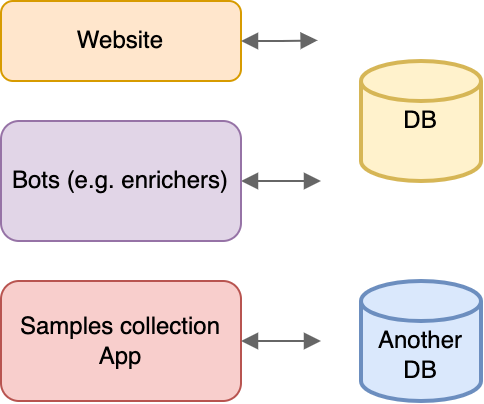

The diagram above was exported from draw.io. Its source (the exported page's mxGraphModel, read from the mxfile embedded in the PNG):
<mxGraphModel dx="590" dy="405" grid="1" gridSize="10" guides="1" tooltips="1" connect="1" arrows="1" fold="1" page="1" pageScale="1" pageWidth="827" pageHeight="1169" math="0" shadow="0">
  <root>
    <mxCell id="0" />
    <mxCell id="1" parent="0" />
    <mxCell id="dP0iuE4eRPjfao2_jPOP-13" style="edgeStyle=orthogonalEdgeStyle;rounded=0;orthogonalLoop=1;jettySize=auto;html=1;entryX=-0.014;entryY=0.164;entryDx=0;entryDy=0;entryPerimeter=0;startArrow=block;startFill=1;endArrow=block;endFill=1;fillColor=#f5f5f5;strokeColor=#666666;" edge="1" parent="1" source="dP0iuE4eRPjfao2_jPOP-2">
      <mxGeometry relative="1" as="geometry">
        <mxPoint x="318.31999999999994" y="259.68000000000006" as="targetPoint" />
      </mxGeometry>
    </mxCell>
    <mxCell id="dP0iuE4eRPjfao2_jPOP-2" value="Website" style="rounded=1;whiteSpace=wrap;html=1;fillColor=#ffe6cc;strokeColor=#d79b00;" vertex="1" parent="1">
      <mxGeometry x="160" y="240" width="120" height="40" as="geometry" />
    </mxCell>
    <mxCell id="dP0iuE4eRPjfao2_jPOP-12" style="edgeStyle=orthogonalEdgeStyle;rounded=0;orthogonalLoop=1;jettySize=auto;html=1;startArrow=block;startFill=1;endArrow=block;endFill=1;fillColor=#f5f5f5;strokeColor=#666666;" edge="1" parent="1" source="dP0iuE4eRPjfao2_jPOP-4">
      <mxGeometry relative="1" as="geometry">
        <mxPoint x="320" y="410" as="targetPoint" />
      </mxGeometry>
    </mxCell>
    <mxCell id="dP0iuE4eRPjfao2_jPOP-4" value="Samples collection App" style="rounded=1;whiteSpace=wrap;html=1;spacing=3;fillColor=#f8cecc;strokeColor=#b85450;" vertex="1" parent="1">
      <mxGeometry x="160" y="380" width="120" height="60" as="geometry" />
    </mxCell>
    <mxCell id="dP0iuE4eRPjfao2_jPOP-5" style="edgeStyle=orthogonalEdgeStyle;rounded=0;orthogonalLoop=1;jettySize=auto;html=1;startArrow=block;startFill=1;endArrow=block;endFill=1;fillColor=#f5f5f5;strokeColor=#666666;" edge="1" parent="1">
      <mxGeometry relative="1" as="geometry">
        <Array as="points">
          <mxPoint x="310" y="330" />
          <mxPoint x="310" y="330" />
        </Array>
        <mxPoint x="280" y="330" as="sourcePoint" />
        <mxPoint x="320" y="330" as="targetPoint" />
      </mxGeometry>
    </mxCell>
    <mxCell id="dP0iuE4eRPjfao2_jPOP-9" value="Bots (e.g. enrichers)" style="rounded=1;whiteSpace=wrap;html=1;fillColor=#e1d5e7;strokeColor=#9673a6;" vertex="1" parent="1">
      <mxGeometry x="160" y="300" width="120" height="60" as="geometry" />
    </mxCell>
    <mxCell id="dP0iuE4eRPjfao2_jPOP-14" value="DB" style="strokeWidth=2;html=1;shape=mxgraph.flowchart.database;whiteSpace=wrap;fillColor=#fff2cc;strokeColor=#d6b656;" vertex="1" parent="1">
      <mxGeometry x="340" y="270" width="60" height="60" as="geometry" />
    </mxCell>
    <mxCell id="dP0iuE4eRPjfao2_jPOP-15" value="&lt;br&gt;Another&lt;br&gt;DB" style="strokeWidth=2;html=1;shape=mxgraph.flowchart.database;whiteSpace=wrap;fillColor=#dae8fc;strokeColor=#6c8ebf;" vertex="1" parent="1">
      <mxGeometry x="340" y="380" width="60" height="60" as="geometry" />
    </mxCell>
  </root>
</mxGraphModel>